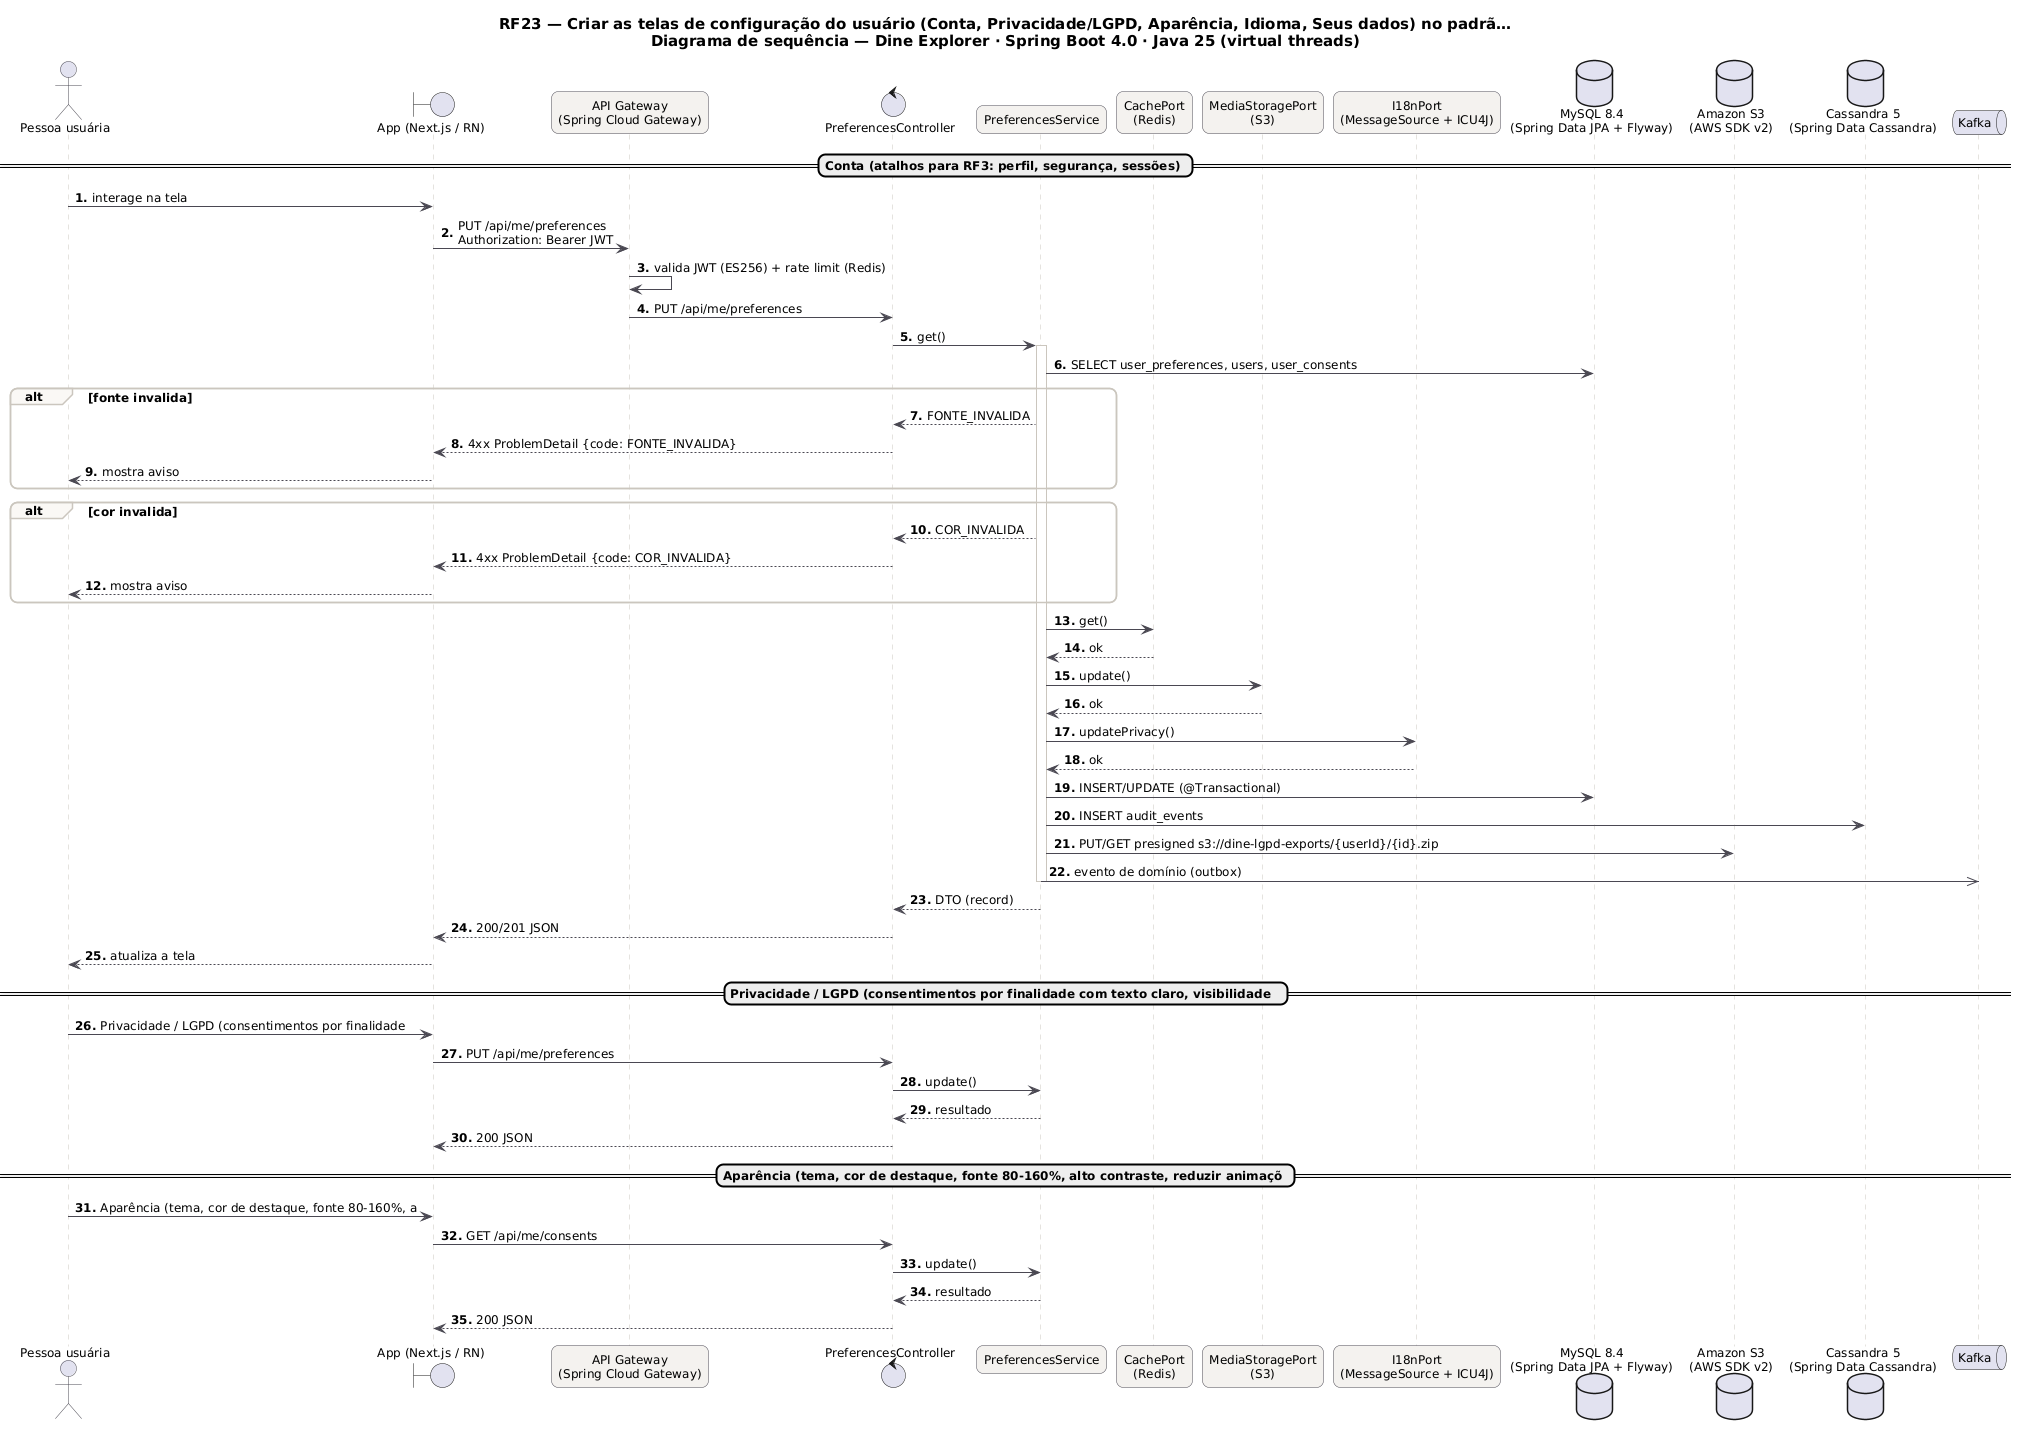

The diagram above was rendered by PlantUML. Its source (embedded in the PNG):
@startuml RF23_Sequencia
skinparam backgroundColor #FFFFFF
skinparam shadowing false
skinparam defaultFontName "DejaVu Sans"
skinparam defaultFontSize 12
skinparam titleFontSize 15
skinparam roundcorner 14
skinparam ArrowColor #52606D
skinparam note {
  BackgroundColor #FFFDEB
  BorderColor #D8CE78
  FontColor #554F24
}
skinparam sequence {
  ArrowColor #4A4852
  LifeLineBorderColor #CBC6BE
  ParticipantBackgroundColor #F4F2EF
  ParticipantBorderColor #4A4852
  ActorBorderColor #4A4852
  GroupBorderColor #CBC6BE
  GroupBackgroundColor #FAF8F5
}
autonumber "<b>0."

title RF23 — Criar as telas de configuração do usuário (Conta, Privacidade/LGPD, Aparência, Idioma, Seus dados) no padrã…\nDiagrama de sequência — Dine Explorer · Spring Boot 4.0 · Java 25 (virtual threads)

actor "Pessoa usuária" as U
boundary "App (Next.js / RN)" as P
participant "API Gateway\n(Spring Cloud Gateway)" as GW
control "PreferencesController" as C
participant "PreferencesService" as S
participant "CachePort\n(Redis)" as P0
participant "MediaStoragePort\n(S3)" as P1
participant "I18nPort\n(MessageSource + ICU4J)" as P2
database "MySQL 8.4\n(Spring Data JPA + Flyway)" as DB_MySQL
database "Amazon S3\n(AWS SDK v2)" as DB_S3
database "Cassandra 5\n(Spring Data Cassandra)" as DB_Cassandra
queue "Kafka" as K
== Conta (atalhos para RF3: perfil, segurança, sessões) ==
U -> P : interage na tela
P -> GW : PUT /api/me/preferences\nAuthorization: Bearer JWT
GW -> GW : valida JWT (ES256) + rate limit (Redis)
GW -> C : PUT /api/me/preferences
C -> S : get()
activate S
S -> DB_MySQL : SELECT user_preferences, users, user_consents
alt fonte invalida
S --> C : FONTE_INVALIDA
C --> P : 4xx ProblemDetail {code: FONTE_INVALIDA}
P --> U : mostra aviso
end
alt cor invalida
S --> C : COR_INVALIDA
C --> P : 4xx ProblemDetail {code: COR_INVALIDA}
P --> U : mostra aviso
end
S -> P0 : get()
P0 --> S : ok
S -> P1 : update()
P1 --> S : ok
S -> P2 : updatePrivacy()
P2 --> S : ok
S -> DB_MySQL : INSERT/UPDATE (@Transactional)
S -> DB_Cassandra : INSERT audit_events
S -> DB_S3 : PUT/GET presigned s3://dine-lgpd-exports/{userId}/{id}.zip
S ->> K : evento de domínio (outbox)
deactivate S
S --> C : DTO (record)
C --> P : 200/201 JSON
P --> U : atualiza a tela
== Privacidade / LGPD (consentimentos por finalidade com texto claro, visibilidade  ==
U -> P : Privacidade / LGPD (consentimentos por finalidade 
P -> C : PUT /api/me/preferences
C -> S : update()
S --> C : resultado
C --> P : 200 JSON
== Aparência (tema, cor de destaque, fonte 80-160%, alto contraste, reduzir animaçõ ==
U -> P : Aparência (tema, cor de destaque, fonte 80-160%, a
P -> C : GET /api/me/consents
C -> S : update()
S --> C : resultado
C --> P : 200 JSON
@enduml